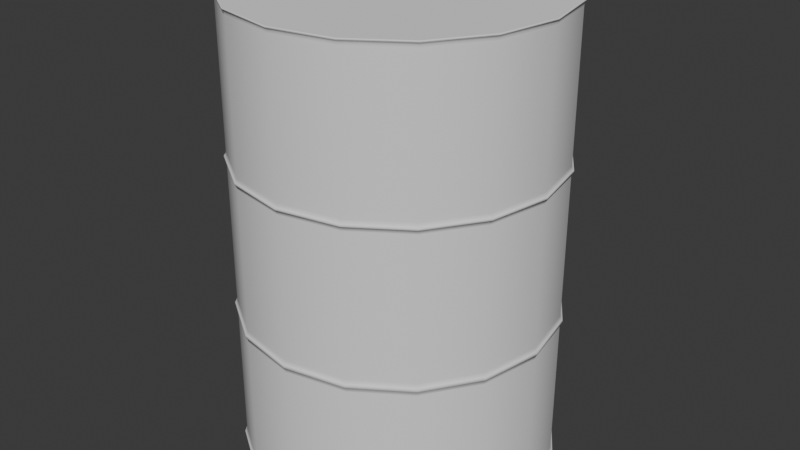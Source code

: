 # Source: Barrel_01.blend  (saved by Blender 5.2.45; exported with 4.5.12 LTS)
import bpy
from mathutils import Matrix  # noqa: F401  (used for matrix-valued properties, if any)

bpy.ops.wm.read_factory_settings(use_empty=True)
scene = bpy.context.scene
scene.name = 'Scene'

# ---- world
world_world = bpy.data.worlds.new('World'); scene.world = world_world
world_world.use_nodes = True; world_world.node_tree.nodes.clear()
_N = world_world.node_tree.nodes; _L = world_world.node_tree.links
n0 = _N.new('ShaderNodeOutputWorld'); n0.name = 'World Output'; n0.location = (200, 100)
n1 = _N.new('ShaderNodeBackground'); n1.name = 'Background'; n1.location = (-200, 100)
n1.inputs[0].default_value = (0.05088, 0.05088, 0.05088, 1.0)
_L.new(n1.outputs[0], n0.inputs[0])
n0.is_active_output = True
world_world.color = (0.05088, 0.05088, 0.05088)
world_world.sun_shadow_jitter_overblur = 0.0

# ---- meshes
me_cylinder = bpy.data.meshes.new('Cylinder')
me_cylinder.from_pydata([(0.0, 0.9835, -1.0), (0.0, 0.9826, 1.0), (0.3764, 0.9086, -1.0), (0.376, 0.9078, 1.0), (0.6954, 0.6954, -1.0), (0.6948, 0.6948, 1.0), (0.9086, 0.3764, -1.0), (0.9078, 0.376, 1.0), (0.9835, 0.0, -1.0), (0.9826, 0.0, 1.0), (0.9086, -0.3764, -1.0), (0.9078, -0.376, 1.0), (0.6954, -0.6954, -1.0), (0.6948, -0.6948, 1.0), (0.3764, -0.9086, -1.0), (0.376, -0.9078, 1.0), (0.0, -0.9835, -1.0), (0.0, -0.9826, 1.0), (-0.3764, -0.9086, -1.0), (-0.376, -0.9078, 1.0), (-0.6954, -0.6954, -1.0), (-0.6948, -0.6948, 1.0), (-0.9086, -0.3764, -1.0), (-0.9078, -0.376, 1.0), (-0.9835, 0.0, -1.0), (-0.9826, 0.0, 1.0), (-0.9086, 0.3764, -1.0), (-0.9078, 0.376, 1.0), (-0.6954, 0.6954, -1.0), (-0.6948, 0.6948, 1.0), (-0.3764, 0.9086, -1.0), (-0.376, 0.9078, 1.0), (-1.586e-10, 1.021, -0.3333), (-1.586e-10, 1.021, 0.3333), (0.3907, 0.9433, 0.3333), (0.3907, 0.9433, -0.3333), (0.722, 0.722, 0.3333), (0.722, 0.722, -0.3333), (0.9433, 0.3907, 0.3333), (0.9433, 0.3907, -0.3333), (1.021, -3.022e-11, 0.3333), (1.021, -3.022e-11, -0.3333), (0.9433, -0.3907, 0.3333), (0.9433, -0.3907, -0.3333), (0.722, -0.722, 0.3333), (0.722, -0.722, -0.3333), (0.3907, -0.9433, 0.3333), (0.3907, -0.9433, -0.3333), (-1.586e-10, -1.021, 0.3333), (-1.586e-10, -1.021, -0.3333), (-0.3907, -0.9433, 0.3333), (-0.3907, -0.9433, -0.3333), (-0.722, -0.722, 0.3333), (-0.722, -0.722, -0.3333), (-0.9433, -0.3907, 0.3333), (-0.9433, -0.3907, -0.3333), (-1.021, -3.022e-11, 0.3333), (-1.021, -3.022e-11, -0.3333), (-0.9433, 0.3907, 0.3333), (-0.9433, 0.3907, -0.3333), (-0.722, 0.722, 0.3333), (-0.722, 0.722, -0.3333), (-0.3907, 0.9433, 0.3333), (-0.3907, 0.9433, -0.3333), (0.0, 1.0, 0.3206), (0.3827, 0.9239, 0.3206), (0.7071, 0.7071, 0.3206), (0.9239, 0.3827, 0.3206), (1.0, 0.0, 0.3206), (0.9239, -0.3827, 0.3206), (0.7071, -0.7071, 0.3206), (0.3827, -0.9239, 0.3206), (0.0, -1.0, 0.3206), (-0.3827, -0.9239, 0.3206), (-0.7071, -0.7071, 0.3206), (-0.9239, -0.3827, 0.3206), (-1.0, 0.0, 0.3206), (-0.9239, 0.3827, 0.3206), (-0.7071, 0.7071, 0.3206), (-0.3827, 0.9239, 0.3206), (0.0, 1.0, 0.3452), (0.3827, 0.9239, 0.3452), (0.7071, 0.7071, 0.3452), (0.9239, 0.3827, 0.3452), (1.0, 0.0, 0.3452), (0.9239, -0.3827, 0.3452), (0.7071, -0.7071, 0.3452), (0.3827, -0.9239, 0.3452), (0.0, -1.0, 0.3452), (-0.3827, -0.9239, 0.3452), (-0.7071, -0.7071, 0.3452), (-0.9239, -0.3827, 0.3452), (-1.0, 0.0, 0.3452), (-0.9239, 0.3827, 0.3452), (-0.7071, 0.7071, 0.3452), (-0.3827, 0.9239, 0.3452), (0.0, 1.0, 0.9824), (0.3827, 0.9239, 0.9824), (0.7071, 0.7071, 0.9824), (0.9239, 0.3827, 0.9824), (1.0, 0.0, 0.9824), (0.9239, -0.3827, 0.9824), (0.7071, -0.7071, 0.9824), (0.3827, -0.9239, 0.9824), (0.0, -1.0, 0.9824), (-0.3827, -0.9239, 0.9824), (-0.7071, -0.7071, 0.9824), (-0.9239, -0.3827, 0.9824), (-1.0, 0.0, 0.9824), (-0.9239, 0.3827, 0.9824), (-0.7071, 0.7071, 0.9824), (-0.3827, 0.9239, 0.9824), (0.3827, 0.9239, -0.3177), (0.7071, 0.7071, -0.3177), (0.9239, 0.3827, -0.3177), (1.0, 0.0, -0.3177), (0.9239, -0.3827, -0.3177), (0.7071, -0.7071, -0.3177), (0.3827, -0.9239, -0.3177), (0.0, -1.0, -0.3177), (-0.3827, -0.9239, -0.3177), (-0.7071, -0.7071, -0.3177), (-0.9239, -0.3827, -0.3177), (-1.0, 0.0, -0.3177), (-0.9239, 0.3827, -0.3177), (-0.7071, 0.7071, -0.3177), (-0.3827, 0.9239, -0.3177), (0.0, 1.0, -0.3177), (0.3827, 0.9239, -0.3524), (0.7071, 0.7071, -0.3524), (0.9239, 0.3827, -0.3524), (1.0, 0.0, -0.3524), (0.9239, -0.3827, -0.3524), (0.7071, -0.7071, -0.3524), (0.3827, -0.9239, -0.3524), (0.0, -1.0, -0.3524), (-0.3827, -0.9239, -0.3524), (-0.7071, -0.7071, -0.3524), (-0.9239, -0.3827, -0.3524), (-1.0, 0.0, -0.3524), (-0.9239, 0.3827, -0.3524), (-0.7071, 0.7071, -0.3524), (-0.3827, 0.9239, -0.3524), (0.0, 1.0, -0.3524), (0.3827, 0.9239, -0.9838), (0.7071, 0.7071, -0.9838), (0.9239, 0.3827, -0.9838), (1.0, 0.0, -0.9838), (0.9239, -0.3827, -0.9838), (0.7071, -0.7071, -0.9838), (0.3827, -0.9239, -0.9838), (0.0, -1.0, -0.9838), (-0.3827, -0.9239, -0.9838), (-0.7071, -0.7071, -0.9838), (-0.9239, -0.3827, -0.9838), (-1.0, 0.0, -0.9838), (-0.9239, 0.3827, -0.9838), (-0.7071, 0.7071, -0.9838), (-0.3827, 0.9239, -0.9838), (0.0, 1.0, -0.9838), (0.3907, 0.9433, 1.0), (-1.586e-10, 1.021, 1.0), (0.722, 0.722, 1.0), (0.9433, 0.3907, 1.0), (1.021, -3.022e-11, 1.0), (0.9433, -0.3907, 1.0), (0.722, -0.722, 1.0), (0.3907, -0.9433, 1.0), (-1.586e-10, -1.021, 1.0), (-0.3907, -0.9433, 1.0), (-0.722, -0.722, 1.0), (-0.9433, -0.3907, 1.0), (-1.021, -3.022e-11, 1.0), (-0.9433, 0.3907, 1.0), (-0.722, 0.722, 1.0), (-0.3907, 0.9433, 1.0), (-1.586e-10, 1.021, -1.0), (0.3907, 0.9433, -1.0), (0.722, 0.722, -1.0), (0.9433, 0.3907, -1.0), (1.021, -3.022e-11, -1.0), (0.9433, -0.3907, -1.0), (0.722, -0.722, -1.0), (0.3907, -0.9433, -1.0), (-1.586e-10, -1.021, -1.0), (-0.3907, -0.9433, -1.0), (-0.722, -0.722, -1.0), (-0.9433, -0.3907, -1.0), (-1.021, -3.022e-11, -1.0), (-0.9433, 0.3907, -1.0), (-0.722, 0.722, -1.0), (-0.3907, 0.9433, -1.0)], [], [(96, 161, 160, 97), (97, 160, 162, 98), (98, 162, 163, 99), (99, 163, 164, 100), (100, 164, 165, 101), (101, 165, 166, 102), (102, 166, 167, 103), (103, 167, 168, 104), (104, 168, 169, 105), (105, 169, 170, 106), (106, 170, 171, 107), (107, 171, 172, 108), (108, 172, 173, 109), (109, 173, 174, 110), (3, 1, 31, 29, 27, 25, 23, 21, 19, 17, 15, 13, 11, 9, 7, 5), (110, 174, 175, 111), (111, 175, 161, 96), (0, 2, 4, 6, 8, 10, 12, 14, 16, 18, 20, 22, 24, 26, 28, 30), (142, 63, 32, 143), (79, 62, 33, 64), (141, 61, 63, 142), (78, 60, 62, 79), (140, 59, 61, 141), (77, 58, 60, 78), (139, 57, 59, 140), (76, 56, 58, 77), (138, 55, 57, 139), (75, 54, 56, 76), (137, 53, 55, 138), (74, 52, 54, 75), (136, 51, 53, 137), (73, 50, 52, 74), (135, 49, 51, 136), (72, 48, 50, 73), (134, 47, 49, 135), (71, 46, 48, 72), (133, 45, 47, 134), (70, 44, 46, 71), (132, 43, 45, 133), (69, 42, 44, 70), (131, 41, 43, 132), (68, 40, 42, 69), (130, 39, 41, 131), (67, 38, 40, 68), (129, 37, 39, 130), (66, 36, 38, 67), (128, 35, 37, 129), (65, 34, 36, 66), (143, 32, 35, 128), (64, 33, 34, 65), (127, 64, 65, 112), (112, 65, 66, 113), (113, 66, 67, 114), (114, 67, 68, 115), (115, 68, 69, 116), (116, 69, 70, 117), (117, 70, 71, 118), (118, 71, 72, 119), (119, 72, 73, 120), (120, 73, 74, 121), (121, 74, 75, 122), (122, 75, 76, 123), (123, 76, 77, 124), (124, 77, 78, 125), (125, 78, 79, 126), (126, 79, 64, 127), (62, 95, 80, 33), (60, 94, 95, 62), (58, 93, 94, 60), (56, 92, 93, 58), (54, 91, 92, 56), (52, 90, 91, 54), (50, 89, 90, 52), (48, 88, 89, 50), (46, 87, 88, 48), (44, 86, 87, 46), (42, 85, 86, 44), (40, 84, 85, 42), (38, 83, 84, 40), (36, 82, 83, 38), (34, 81, 82, 36), (33, 80, 81, 34), (95, 111, 96, 80), (94, 110, 111, 95), (93, 109, 110, 94), (92, 108, 109, 93), (91, 107, 108, 92), (90, 106, 107, 91), (89, 105, 106, 90), (88, 104, 105, 89), (87, 103, 104, 88), (86, 102, 103, 87), (85, 101, 102, 86), (84, 100, 101, 85), (83, 99, 100, 84), (82, 98, 99, 83), (81, 97, 98, 82), (80, 96, 97, 81), (63, 126, 127, 32), (61, 125, 126, 63), (59, 124, 125, 61), (57, 123, 124, 59), (55, 122, 123, 57), (53, 121, 122, 55), (51, 120, 121, 53), (49, 119, 120, 51), (47, 118, 119, 49), (45, 117, 118, 47), (43, 116, 117, 45), (41, 115, 116, 43), (39, 114, 115, 41), (37, 113, 114, 39), (35, 112, 113, 37), (32, 127, 112, 35), (159, 143, 128, 144), (144, 128, 129, 145), (145, 129, 130, 146), (146, 130, 131, 147), (147, 131, 132, 148), (148, 132, 133, 149), (149, 133, 134, 150), (150, 134, 135, 151), (151, 135, 136, 152), (152, 136, 137, 153), (153, 137, 138, 154), (154, 138, 139, 155), (155, 139, 140, 156), (156, 140, 141, 157), (157, 141, 142, 158), (158, 142, 143, 159), (191, 158, 159, 176), (190, 157, 158, 191), (189, 156, 157, 190), (188, 155, 156, 189), (187, 154, 155, 188), (186, 153, 154, 187), (185, 152, 153, 186), (184, 151, 152, 185), (183, 150, 151, 184), (182, 149, 150, 183), (181, 148, 149, 182), (180, 147, 148, 181), (179, 146, 147, 180), (178, 145, 146, 179), (177, 144, 145, 178), (176, 159, 144, 177), (1, 3, 160, 161), (3, 5, 162, 160), (5, 7, 163, 162), (7, 9, 164, 163), (9, 11, 165, 164), (11, 13, 166, 165), (13, 15, 167, 166), (15, 17, 168, 167), (17, 19, 169, 168), (19, 21, 170, 169), (21, 23, 171, 170), (23, 25, 172, 171), (25, 27, 173, 172), (27, 29, 174, 173), (29, 31, 175, 174), (31, 1, 161, 175), (2, 0, 176, 177), (4, 2, 177, 178), (6, 4, 178, 179), (8, 6, 179, 180), (10, 8, 180, 181), (12, 10, 181, 182), (14, 12, 182, 183), (16, 14, 183, 184), (18, 16, 184, 185), (20, 18, 185, 186), (22, 20, 186, 187), (24, 22, 187, 188), (26, 24, 188, 189), (28, 26, 189, 190), (30, 28, 190, 191), (0, 30, 191, 176)])
me_cylinder.polygons.foreach_set('use_smooth', [True] * 178)
_uv = me_cylinder.uv_layers.new(name='UVMap')
_uv.uv.foreach_set('vector', [0.4956, 0.0001648, 0.5, 0.0001648, 0.5, 0.06264, 0.4956, 0.06264, 0.4956, 0.06264, 0.5, 0.06264, 0.5, 0.1251, 0.4956, 0.1251, 0.4956, 0.1251, 0.5, 0.1251, 0.5, 0.1876, 0.4956, 0.1876, 0.4956, 0.1876, 0.5, 0.1876, 0.5, 0.2501, 0.4956, 0.2501, 0.4956, 0.2501, 0.5, 0.2501, 0.5, 0.3126, 0.4956, 0.3126, 0.4956, 0.3126, 0.5, 0.3126, 0.5, 0.375, 0.4956, 0.375, 0.4956, 0.375, 0.5, 0.375, 0.5, 0.4375, 0.4956, 0.4375, 0.4956, 0.4375, 0.5, 0.4375, 0.5, 0.5, 0.4956, 0.5, 0.4956, 0.5, 0.5, 0.5, 0.5, 0.5625, 0.4956, 0.5625, 0.4956, 0.5625, 0.5, 0.5625, 0.5, 0.625, 0.4956, 0.625, 0.4956, 0.625, 0.5, 0.625, 0.5, 0.6874, 0.4956, 0.6874, 0.4956, 0.6874, 0.5, 0.6874, 0.5, 0.7499, 0.4956, 0.7499, 0.4956, 0.7499, 0.5, 0.7499, 0.5, 0.8124, 0.4956, 0.8124, 0.4956, 0.8124, 0.5, 0.8124, 0.5, 0.8749, 0.4956, 0.8749, 0.5396, 0.8374, 0.5044, 0.7524, 0.5044, 0.6604, 0.5396, 0.5755, 0.6047, 0.5104, 0.6896, 0.4752, 0.7816, 0.4752, 0.8666, 0.5104, 0.9317, 0.5755, 0.9669, 0.6604, 0.9669, 0.7524, 0.9317, 0.8374, 0.8666, 0.9024, 0.7816, 0.9376, 0.6896, 0.9376, 0.6047, 0.9024, 0.4956, 0.8749, 0.5, 0.8749, 0.5, 0.9374, 0.4956, 0.9374, 0.4956, 0.9374, 0.5, 0.9374, 0.5, 0.9998, 0.4956, 0.9998, 0.9671, 0.2815, 0.9671, 0.1894, 0.9318, 0.1044, 0.8667, 0.03928, 0.7817, 0.004046, 0.6896, 0.004047, 0.6045, 0.03928, 0.5394, 0.1044, 0.5042, 0.1894, 0.5042, 0.2815, 0.5394, 0.3666, 0.6045, 0.4317, 0.6896, 0.4669, 0.7817, 0.4669, 0.8667, 0.4317, 0.9318, 0.3666, 0.162, 0.9374, 0.1668, 0.9374, 0.1668, 0.9998, 0.162, 0.9998, 0.3302, 0.9374, 0.3334, 0.9374, 0.3334, 0.9998, 0.3302, 0.9998, 0.162, 0.8749, 0.1668, 0.8749, 0.1668, 0.9374, 0.162, 0.9374, 0.3302, 0.8749, 0.3334, 0.8749, 0.3334, 0.9374, 0.3302, 0.9374, 0.162, 0.8124, 0.1668, 0.8124, 0.1668, 0.8749, 0.162, 0.8749, 0.3302, 0.8124, 0.3334, 0.8124, 0.3334, 0.8749, 0.3302, 0.8749, 0.162, 0.7499, 0.1668, 0.7499, 0.1668, 0.8124, 0.162, 0.8124, 0.3302, 0.7499, 0.3334, 0.7499, 0.3334, 0.8124, 0.3302, 0.8124, 0.162, 0.6874, 0.1668, 0.6874, 0.1668, 0.7499, 0.162, 0.7499, 0.3302, 0.6874, 0.3334, 0.6874, 0.3334, 0.7499, 0.3302, 0.7499, 0.162, 0.625, 0.1668, 0.625, 0.1668, 0.6874, 0.162, 0.6874, 0.3302, 0.625, 0.3334, 0.625, 0.3334, 0.6874, 0.3302, 0.6874, 0.162, 0.5625, 0.1668, 0.5625, 0.1668, 0.625, 0.162, 0.625, 0.3302, 0.5625, 0.3334, 0.5625, 0.3334, 0.625, 0.3302, 0.625, 0.162, 0.5, 0.1668, 0.5, 0.1668, 0.5625, 0.162, 0.5625, 0.3302, 0.5, 0.3334, 0.5, 0.3334, 0.5625, 0.3302, 0.5625, 0.162, 0.4375, 0.1668, 0.4375, 0.1668, 0.5, 0.162, 0.5, 0.3302, 0.4375, 0.3334, 0.4375, 0.3334, 0.5, 0.3302, 0.5, 0.162, 0.375, 0.1668, 0.375, 0.1668, 0.4375, 0.162, 0.4375, 0.3302, 0.375, 0.3334, 0.375, 0.3334, 0.4375, 0.3302, 0.4375, 0.162, 0.3126, 0.1668, 0.3126, 0.1668, 0.375, 0.162, 0.375, 0.3302, 0.3126, 0.3334, 0.3126, 0.3334, 0.375, 0.3302, 0.375, 0.162, 0.2501, 0.1668, 0.2501, 0.1668, 0.3126, 0.162, 0.3126, 0.3302, 0.2501, 0.3334, 0.2501, 0.3334, 0.3126, 0.3302, 0.3126, 0.162, 0.1876, 0.1668, 0.1876, 0.1668, 0.2501, 0.162, 0.2501, 0.3302, 0.1876, 0.3334, 0.1876, 0.3334, 0.2501, 0.3302, 0.2501, 0.162, 0.1251, 0.1668, 0.1251, 0.1668, 0.1876, 0.162, 0.1876, 0.3302, 0.1251, 0.3334, 0.1251, 0.3334, 0.1876, 0.3302, 0.1876, 0.162, 0.06264, 0.1668, 0.06264, 0.1668, 0.1251, 0.162, 0.1251, 0.3302, 0.06264, 0.3334, 0.06264, 0.3334, 0.1251, 0.3302, 0.1251, 0.162, 0.0001648, 0.1668, 0.0001648, 0.1668, 0.06264, 0.162, 0.06264, 0.3302, 0.0001648, 0.3334, 0.0001648, 0.3334, 0.06264, 0.3302, 0.06264, 0.1707, 0.0001648, 0.3302, 0.0001648, 0.3302, 0.06264, 0.1707, 0.06264, 0.1707, 0.06264, 0.3302, 0.06264, 0.3302, 0.1251, 0.1707, 0.1251, 0.1707, 0.1251, 0.3302, 0.1251, 0.3302, 0.1876, 0.1707, 0.1876, 0.1707, 0.1876, 0.3302, 0.1876, 0.3302, 0.2501, 0.1707, 0.2501, 0.1707, 0.2501, 0.3302, 0.2501, 0.3302, 0.3126, 0.1707, 0.3126, 0.1707, 0.3126, 0.3302, 0.3126, 0.3302, 0.375, 0.1707, 0.375, 0.1707, 0.375, 0.3302, 0.375, 0.3302, 0.4375, 0.1707, 0.4375, 0.1707, 0.4375, 0.3302, 0.4375, 0.3302, 0.5, 0.1707, 0.5, 0.1707, 0.5, 0.3302, 0.5, 0.3302, 0.5625, 0.1707, 0.5625, 0.1707, 0.5625, 0.3302, 0.5625, 0.3302, 0.625, 0.1707, 0.625, 0.1707, 0.625, 0.3302, 0.625, 0.3302, 0.6874, 0.1707, 0.6874, 0.1707, 0.6874, 0.3302, 0.6874, 0.3302, 0.7499, 0.1707, 0.7499, 0.1707, 0.7499, 0.3302, 0.7499, 0.3302, 0.8124, 0.1707, 0.8124, 0.1707, 0.8124, 0.3302, 0.8124, 0.3302, 0.8749, 0.1707, 0.8749, 0.1707, 0.8749, 0.3302, 0.8749, 0.3302, 0.9374, 0.1707, 0.9374, 0.1707, 0.9374, 0.3302, 0.9374, 0.3302, 0.9998, 0.1707, 0.9998, 0.3334, 0.9374, 0.3364, 0.9374, 0.3364, 0.9998, 0.3334, 0.9998, 0.3334, 0.8749, 0.3364, 0.8749, 0.3364, 0.9374, 0.3334, 0.9374, 0.3334, 0.8124, 0.3364, 0.8124, 0.3364, 0.8749, 0.3334, 0.8749, 0.3334, 0.7499, 0.3364, 0.7499, 0.3364, 0.8124, 0.3334, 0.8124, 0.3334, 0.6874, 0.3364, 0.6874, 0.3364, 0.7499, 0.3334, 0.7499, 0.3334, 0.625, 0.3364, 0.625, 0.3364, 0.6874, 0.3334, 0.6874, 0.3334, 0.5625, 0.3364, 0.5625, 0.3364, 0.625, 0.3334, 0.625, 0.3334, 0.5, 0.3364, 0.5, 0.3364, 0.5625, 0.3334, 0.5625, 0.3334, 0.4375, 0.3364, 0.4375, 0.3364, 0.5, 0.3334, 0.5, 0.3334, 0.375, 0.3364, 0.375, 0.3364, 0.4375, 0.3334, 0.4375, 0.3334, 0.3126, 0.3364, 0.3126, 0.3364, 0.375, 0.3334, 0.375, 0.3334, 0.2501, 0.3364, 0.2501, 0.3364, 0.3126, 0.3334, 0.3126, 0.3334, 0.1876, 0.3364, 0.1876, 0.3364, 0.2501, 0.3334, 0.2501, 0.3334, 0.1251, 0.3364, 0.1251, 0.3364, 0.1876, 0.3334, 0.1876, 0.3334, 0.06264, 0.3364, 0.06264, 0.3364, 0.1251, 0.3334, 0.1251, 0.3334, 0.0001648, 0.3364, 0.0001648, 0.3364, 0.06264, 0.3334, 0.06264, 0.3364, 0.9374, 0.4956, 0.9374, 0.4956, 0.9998, 0.3364, 0.9998, 0.3364, 0.8749, 0.4956, 0.8749, 0.4956, 0.9374, 0.3364, 0.9374, 0.3364, 0.8124, 0.4956, 0.8124, 0.4956, 0.8749, 0.3364, 0.8749, 0.3364, 0.7499, 0.4956, 0.7499, 0.4956, 0.8124, 0.3364, 0.8124, 0.3364, 0.6874, 0.4956, 0.6874, 0.4956, 0.7499, 0.3364, 0.7499, 0.3364, 0.625, 0.4956, 0.625, 0.4956, 0.6874, 0.3364, 0.6874, 0.3364, 0.5625, 0.4956, 0.5625, 0.4956, 0.625, 0.3364, 0.625, 0.3364, 0.5, 0.4956, 0.5, 0.4956, 0.5625, 0.3364, 0.5625, 0.3364, 0.4375, 0.4956, 0.4375, 0.4956, 0.5, 0.3364, 0.5, 0.3364, 0.375, 0.4956, 0.375, 0.4956, 0.4375, 0.3364, 0.4375, 0.3364, 0.3126, 0.4956, 0.3126, 0.4956, 0.375, 0.3364, 0.375, 0.3364, 0.2501, 0.4956, 0.2501, 0.4956, 0.3126, 0.3364, 0.3126, 0.3364, 0.1876, 0.4956, 0.1876, 0.4956, 0.2501, 0.3364, 0.2501, 0.3364, 0.1251, 0.4956, 0.1251, 0.4956, 0.1876, 0.3364, 0.1876, 0.3364, 0.06264, 0.4956, 0.06264, 0.4956, 0.1251, 0.3364, 0.1251, 0.3364, 0.0001648, 0.4956, 0.0001648, 0.4956, 0.06264, 0.3364, 0.06264, 0.1668, 0.9374, 0.1707, 0.9374, 0.1707, 0.9998, 0.1668, 0.9998, 0.1668, 0.8749, 0.1707, 0.8749, 0.1707, 0.9374, 0.1668, 0.9374, 0.1668, 0.8124, 0.1707, 0.8124, 0.1707, 0.8749, 0.1668, 0.8749, 0.1668, 0.7499, 0.1707, 0.7499, 0.1707, 0.8124, 0.1668, 0.8124, 0.1668, 0.6874, 0.1707, 0.6874, 0.1707, 0.7499, 0.1668, 0.7499, 0.1668, 0.625, 0.1707, 0.625, 0.1707, 0.6874, 0.1668, 0.6874, 0.1668, 0.5625, 0.1707, 0.5625, 0.1707, 0.625, 0.1668, 0.625, 0.1668, 0.5, 0.1707, 0.5, 0.1707, 0.5625, 0.1668, 0.5625, 0.1668, 0.4375, 0.1707, 0.4375, 0.1707, 0.5, 0.1668, 0.5, 0.1668, 0.375, 0.1707, 0.375, 0.1707, 0.4375, 0.1668, 0.4375, 0.1668, 0.3126, 0.1707, 0.3126, 0.1707, 0.375, 0.1668, 0.375, 0.1668, 0.2501, 0.1707, 0.2501, 0.1707, 0.3126, 0.1668, 0.3126, 0.1668, 0.1876, 0.1707, 0.1876, 0.1707, 0.2501, 0.1668, 0.2501, 0.1668, 0.1251, 0.1707, 0.1251, 0.1707, 0.1876, 0.1668, 0.1876, 0.1668, 0.06264, 0.1707, 0.06264, 0.1707, 0.1251, 0.1668, 0.1251, 0.1668, 0.0001648, 0.1707, 0.0001648, 0.1707, 0.06264, 0.1668, 0.06264, 0.00422, 0.0001648, 0.162, 0.0001648, 0.162, 0.06264, 0.00422, 0.06264, 0.00422, 0.06264, 0.162, 0.06264, 0.162, 0.1251, 0.00422, 0.1251, 0.00422, 0.1251, 0.162, 0.1251, 0.162, 0.1876, 0.00422, 0.1876, 0.00422, 0.1876, 0.162, 0.1876, 0.162, 0.2501, 0.00422, 0.2501, 0.00422, 0.2501, 0.162, 0.2501, 0.162, 0.3126, 0.00422, 0.3126, 0.00422, 0.3126, 0.162, 0.3126, 0.162, 0.375, 0.00422, 0.375, 0.00422, 0.375, 0.162, 0.375, 0.162, 0.4375, 0.00422, 0.4375, 0.00422, 0.4375, 0.162, 0.4375, 0.162, 0.5, 0.00422, 0.5, 0.00422, 0.5, 0.162, 0.5, 0.162, 0.5625, 0.00422, 0.5625, 0.00422, 0.5625, 0.162, 0.5625, 0.162, 0.625, 0.00422, 0.625, 0.00422, 0.625, 0.162, 0.625, 0.162, 0.6874, 0.00422, 0.6874, 0.00422, 0.6874, 0.162, 0.6874, 0.162, 0.7499, 0.00422, 0.7499, 0.00422, 0.7499, 0.162, 0.7499, 0.162, 0.8124, 0.00422, 0.8124, 0.00422, 0.8124, 0.162, 0.8124, 0.162, 0.8749, 0.00422, 0.8749, 0.00422, 0.8749, 0.162, 0.8749, 0.162, 0.9374, 0.00422, 0.9374, 0.00422, 0.9374, 0.162, 0.9374, 0.162, 0.9998, 0.00422, 0.9998, 0.0001648, 0.9374, 0.00422, 0.9374, 0.00422, 0.9998, 0.0001648, 0.9998, 0.0001648, 0.8749, 0.00422, 0.8749, 0.00422, 0.9374, 0.0001648, 0.9374, 0.0001648, 0.8124, 0.00422, 0.8124, 0.00422, 0.8749, 0.0001648, 0.8749, 0.0001648, 0.7499, 0.00422, 0.7499, 0.00422, 0.8124, 0.0001648, 0.8124, 0.0001648, 0.6874, 0.00422, 0.6874, 0.00422, 0.7499, 0.0001648, 0.7499, 0.0001648, 0.625, 0.00422, 0.625, 0.00422, 0.6874, 0.0001648, 0.6874, 0.0001648, 0.5625, 0.00422, 0.5625, 0.00422, 0.625, 0.0001648, 0.625, 0.0001648, 0.5, 0.00422, 0.5, 0.00422, 0.5625, 0.0001648, 0.5625, 0.0001648, 0.4375, 0.00422, 0.4375, 0.00422, 0.5, 0.0001648, 0.5, 0.0001648, 0.375, 0.00422, 0.375, 0.00422, 0.4375, 0.0001648, 0.4375, 0.0001648, 0.3126, 0.00422, 0.3126, 0.00422, 0.375, 0.0001648, 0.375, 0.0001648, 0.2501, 0.00422, 0.2501, 0.00422, 0.3126, 0.0001648, 0.3126, 0.0001648, 0.1876, 0.00422, 0.1876, 0.00422, 0.2501, 0.0001648, 0.2501, 0.0001648, 0.1251, 0.00422, 0.1251, 0.00422, 0.1876, 0.0001648, 0.1876, 0.0001648, 0.06264, 0.00422, 0.06264, 0.00422, 0.1251, 0.0001648, 0.1251, 0.0001648, 0.0001648, 0.00422, 0.0001648, 0.00422, 0.06264, 0.0001648, 0.06264, 0.5044, 0.7524, 0.5396, 0.8374, 0.5362, 0.8397, 0.5003, 0.7532, 0.5396, 0.8374, 0.6047, 0.9024, 0.6023, 0.9059, 0.5362, 0.8397, 0.6047, 0.9024, 0.6896, 0.9376, 0.6888, 0.9417, 0.6023, 0.9059, 0.6896, 0.9376, 0.7816, 0.9376, 0.7824, 0.9417, 0.6888, 0.9417, 0.7816, 0.9376, 0.8666, 0.9024, 0.8689, 0.9059, 0.7824, 0.9417, 0.8666, 0.9024, 0.9317, 0.8374, 0.9351, 0.8397, 0.8689, 0.9059, 0.9317, 0.8374, 0.9669, 0.7524, 0.971, 0.7532, 0.9351, 0.8397, 0.9669, 0.7524, 0.9669, 0.6604, 0.971, 0.6596, 0.971, 0.7532, 0.9669, 0.6604, 0.9317, 0.5755, 0.9351, 0.5731, 0.971, 0.6596, 0.9317, 0.5755, 0.8666, 0.5104, 0.8689, 0.5069, 0.9351, 0.5731, 0.8666, 0.5104, 0.7816, 0.4752, 0.7824, 0.4711, 0.8689, 0.5069, 0.7816, 0.4752, 0.6896, 0.4752, 0.6888, 0.4711, 0.7824, 0.4711, 0.6896, 0.4752, 0.6047, 0.5104, 0.6023, 0.5069, 0.6888, 0.4711, 0.6047, 0.5104, 0.5396, 0.5755, 0.5362, 0.5731, 0.6023, 0.5069, 0.5396, 0.5755, 0.5044, 0.6604, 0.5003, 0.6596, 0.5362, 0.5731, 0.5044, 0.6604, 0.5044, 0.7524, 0.5003, 0.7532, 0.5003, 0.6596, 0.9671, 0.1894, 0.9671, 0.2815, 0.971, 0.2823, 0.971, 0.1887, 0.9318, 0.1044, 0.9671, 0.1894, 0.971, 0.1887, 0.9351, 0.1022, 0.8667, 0.03928, 0.9318, 0.1044, 0.9351, 0.1022, 0.8689, 0.03599, 0.7817, 0.004046, 0.8667, 0.03928, 0.8689, 0.03599, 0.7824, 0.0001648, 0.6896, 0.004047, 0.7817, 0.004046, 0.7824, 0.0001648, 0.6888, 0.0001648, 0.6045, 0.03928, 0.6896, 0.004047, 0.6888, 0.0001648, 0.6023, 0.03599, 0.5394, 0.1044, 0.6045, 0.03928, 0.6023, 0.03599, 0.5362, 0.1022, 0.5042, 0.1894, 0.5394, 0.1044, 0.5362, 0.1022, 0.5003, 0.1887, 0.5042, 0.2815, 0.5042, 0.1894, 0.5003, 0.1887, 0.5003, 0.2823, 0.5394, 0.3666, 0.5042, 0.2815, 0.5003, 0.2823, 0.5362, 0.3688, 0.6045, 0.4317, 0.5394, 0.3666, 0.5362, 0.3688, 0.6023, 0.435, 0.6896, 0.4669, 0.6045, 0.4317, 0.6023, 0.435, 0.6888, 0.4708, 0.7817, 0.4669, 0.6896, 0.4669, 0.6888, 0.4708, 0.7824, 0.4708, 0.8667, 0.4317, 0.7817, 0.4669, 0.7824, 0.4708, 0.8689, 0.435, 0.9318, 0.3666, 0.8667, 0.4317, 0.8689, 0.435, 0.9351, 0.3688, 0.9671, 0.2815, 0.9318, 0.3666, 0.9351, 0.3688, 0.971, 0.2823])
me_cylinder.update()

# ---- objects
ob_cylinder = bpy.data.objects.new('Cylinder', me_cylinder)
ob_empty = bpy.data.objects.new('Empty', None)
ob_empty_001 = bpy.data.objects.new('Empty.001', None)

# ---- transforms, parenting, visibility, modifiers, constraints
ob_cylinder.location = (0.0, 0.0, 0.0)
ob_cylinder.scale = (1.294, 1.294, 1.9)
_m = ob_cylinder.modifiers.new('Bevel', 'BEVEL')
_m.width = 0.03
_m.width_pct = 0.03
_m.segments = 3
_m.harden_normals = True
ob_empty.location = (0.0, 0.0, 0.0)
ob_empty.rotation_euler = (1.571, 0.0, 0.0)
ob_empty.empty_display_type = 'IMAGE'
ob_empty.empty_display_size = 5.0
ob_empty_001.location = (0.0, 0.0, 0.0)
ob_empty_001.rotation_euler = (1.571, 0.0, 1.571)
ob_empty_001.empty_display_type = 'IMAGE'
ob_empty_001.empty_display_size = 5.0

# ---- collection membership
scene.collection.objects.link(ob_cylinder)
scene.collection.objects.link(ob_empty)
scene.collection.objects.link(ob_empty_001)

# ---- scene / render settings (as saved in the file)
scene.frame_start = 1; scene.frame_end = 250; scene.frame_set(1)
scene.render.engine = 'BLENDER_EEVEE_NEXT'
scene.render.bake_bias = 0.0
scene.render.bake_samples = 0
scene.render.compositor_device = 'GPU'
scene.eevee.use_volume_custom_range = False
scene.eevee.fast_gi_thickness_near = 0.1
scene.eevee.fast_gi_thickness_far = 0.0
scene.eevee.ray_tracing_options.screen_trace_thickness = 0.1
bpy.context.view_layer.update()

# ---- added for rendering (the .blend has no active camera and no usable light): camera, sun
cam_auto = bpy.data.cameras.new('AutoCamera')
cam_auto.lens = 50.0
cam_auto.sensor_width = 36.0
cam_auto.clip_end = 1000.0
ob_auto_camera = bpy.data.objects.new('AutoCamera', cam_auto)
scene.collection.objects.link(ob_auto_camera)
ob_auto_camera.location = (4.91803, -5.90164, 3.93443)
ob_auto_camera.rotation_euler = (1.09748, -7.21219e-08, 0.694738)
scene.camera = ob_auto_camera
light_auto_sun = bpy.data.lights.new('AutoSun', 'SUN')
light_auto_sun.energy = 3.0
light_auto_sun.angle = 0.0523599
ob_auto_sun = bpy.data.objects.new('AutoSun', light_auto_sun)
scene.collection.objects.link(ob_auto_sun)
ob_auto_sun.rotation_euler = (0.872665, 0.174533, 0.523599)
bpy.context.view_layer.update()
